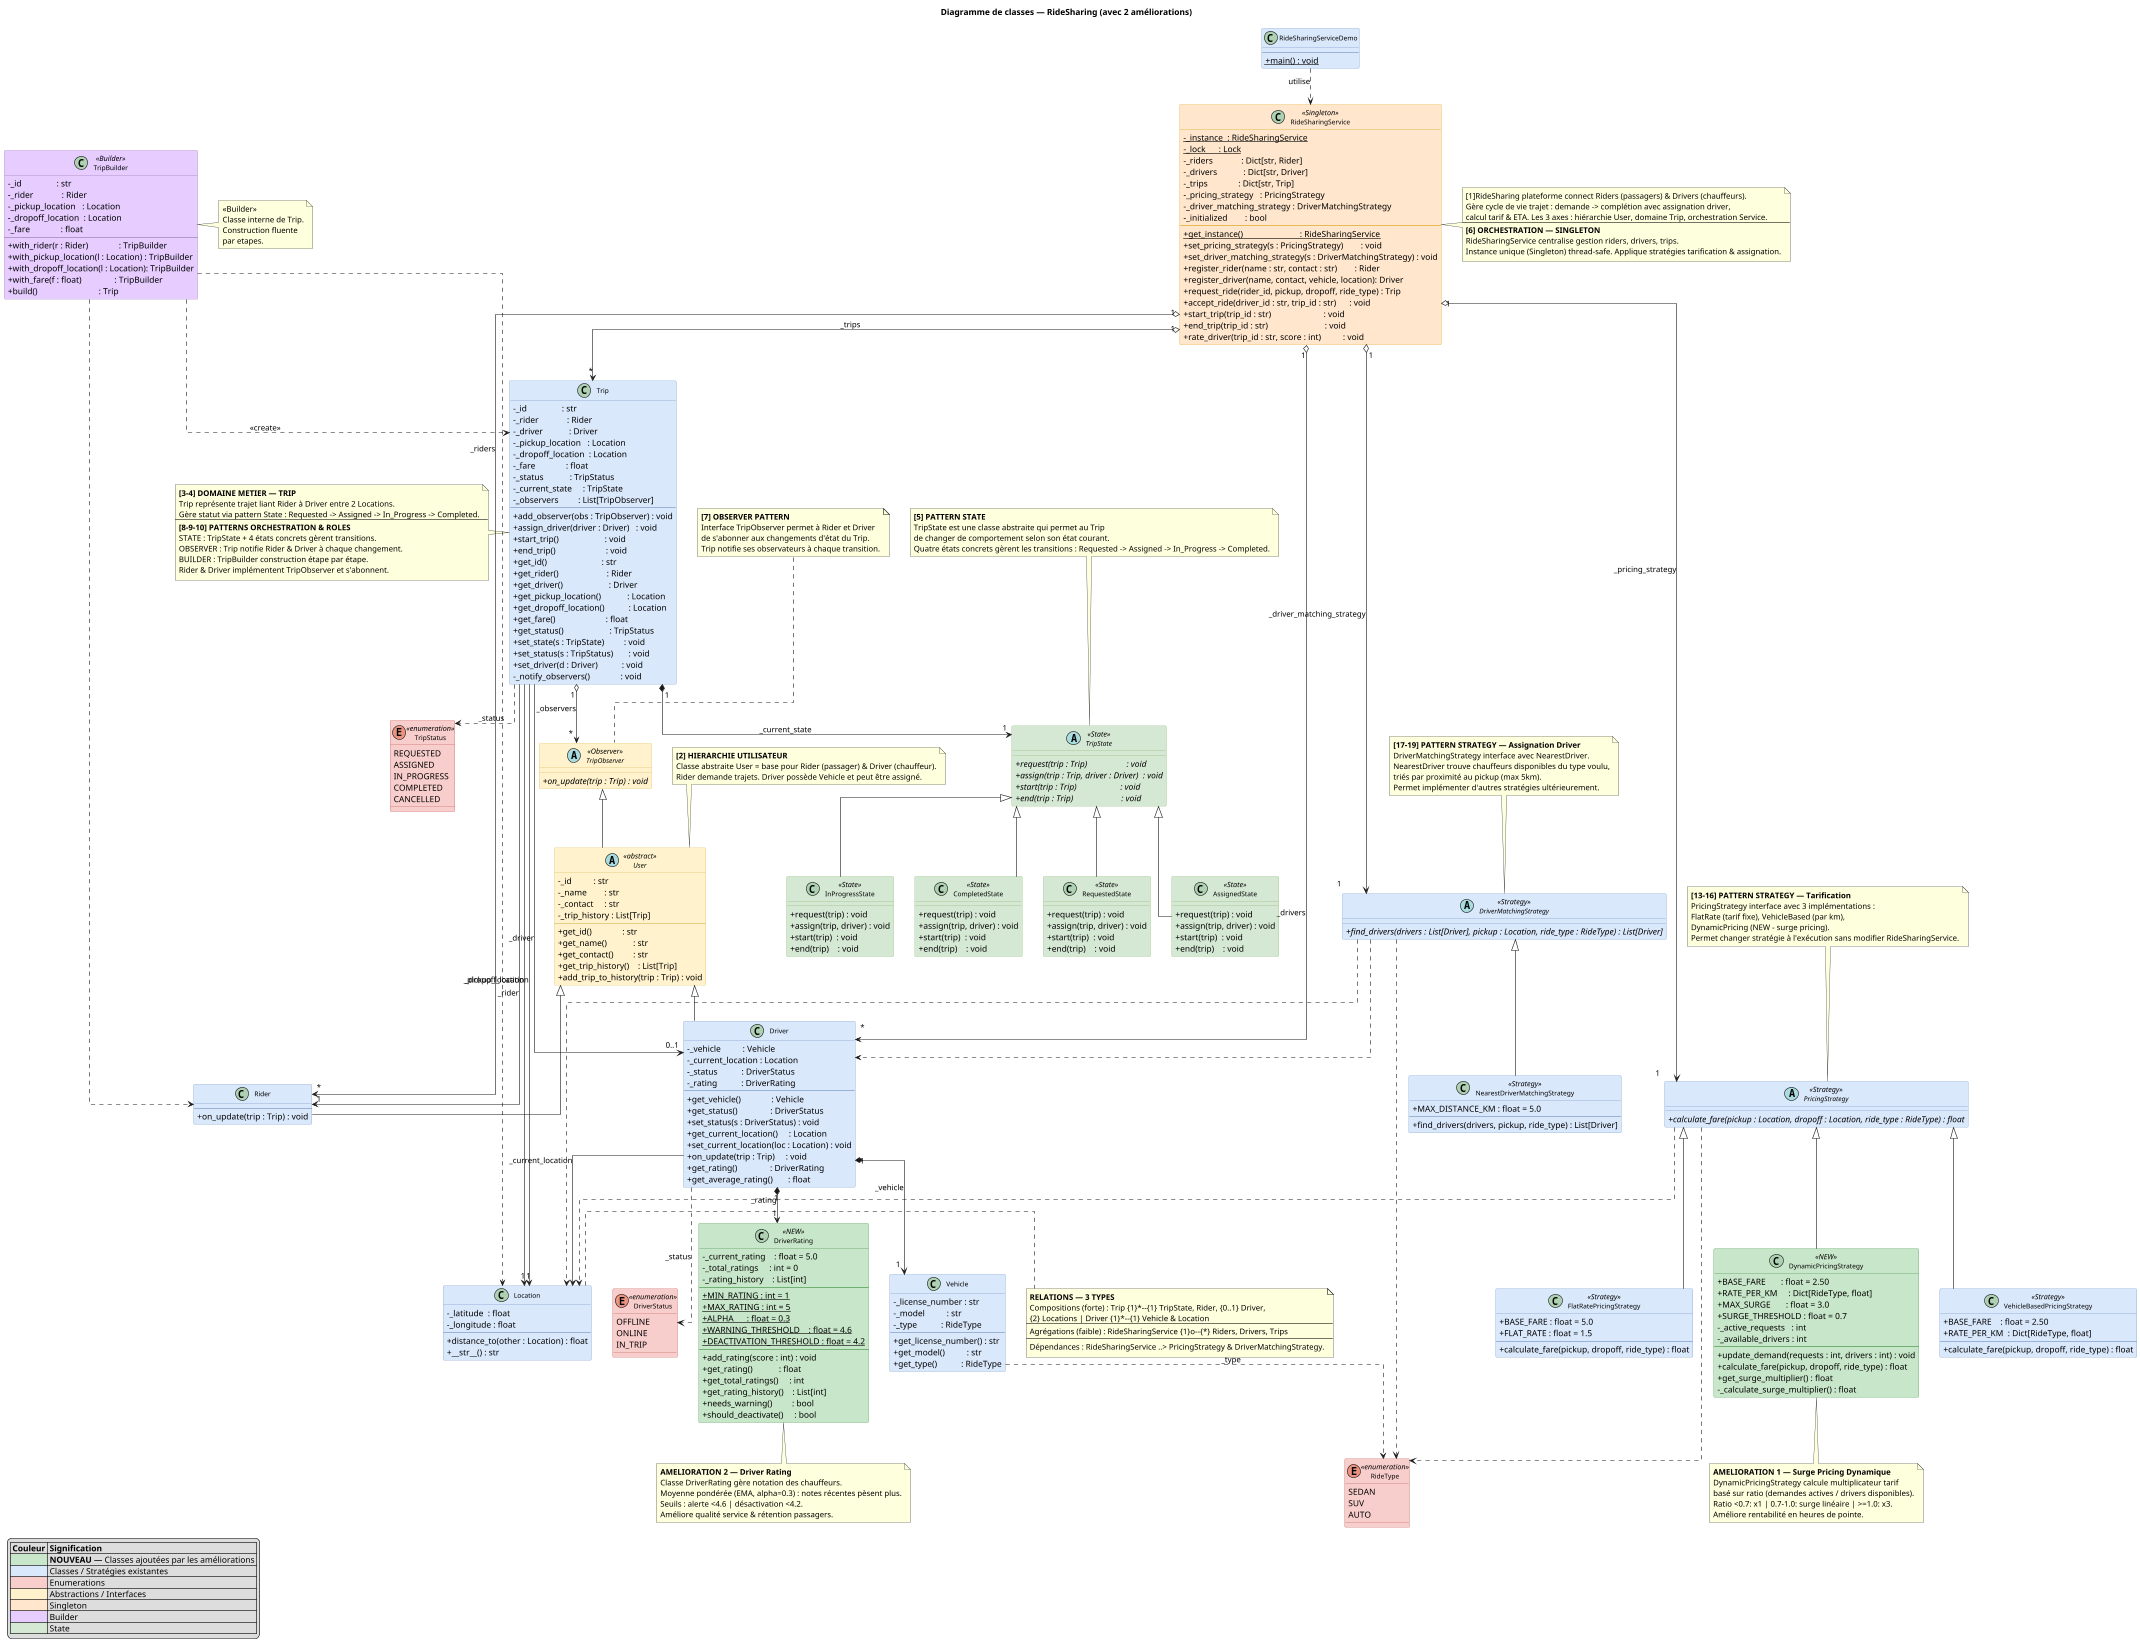

The diagram above was rendered by PlantUML. Its source (embedded in the PNG):
@startuml RideSharing_Ameliore_V2
title Diagramme de classes — RideSharing (avec 2 améliorations)

skinparam classAttributeIconSize 0
skinparam classFontSize 11
skinparam shadowing false
skinparam linetype ortho

skinparam class {
    BackgroundColor #dae8fc
    BorderColor #6c8ebf
    BackgroundColor<<enumeration>> #f8cecc
    BorderColor<<enumeration>>     #b85450
    BackgroundColor<<abstract>>    #fff2cc
    BorderColor<<abstract>>        #d6b656
    BackgroundColor<<interface>>   #fff2cc
    BorderColor<<interface>>       #d6b656
    BackgroundColor<<Singleton>>   #ffe6cc
    BorderColor<<Singleton>>       #d79b00
    BackgroundColor<<Builder>>     #e6ccff
    BorderColor<<Builder>>         #9673a6
    BackgroundColor<<Strategy>>    #dae8fc
    BorderColor<<Strategy>>        #6c8ebf
    BackgroundColor<<State>>       #d5e8d4
    BorderColor<<State>>           #82b366
    BackgroundColor<<Observer>>    #fff2cc
    BorderColor<<Observer>>        #d6b656
    BackgroundColor<<NEW>>         #c8e6c9
    BorderColor<<NEW>>             #388e3c
}

' ============================================================
'  ENUMERATIONS
' ============================================================

enum RideType <<enumeration>> {
    SEDAN
    SUV
    AUTO
}

enum TripStatus <<enumeration>> {
    REQUESTED
    ASSIGNED
    IN_PROGRESS
    COMPLETED
    CANCELLED
}

enum DriverStatus <<enumeration>> {
    OFFLINE
    ONLINE
    IN_TRIP
}

' ============================================================
'  PATTERN OBSERVER
' ============================================================

abstract class TripObserver <<Observer>> {
    + {abstract} on_update(trip : Trip) : void
}

note top of TripObserver
  <b>[7] OBSERVER PATTERN</b>
  Interface TripObserver permet à Rider et Driver
  de s'abonner aux changements d'état du Trip.
  Trip notifie ses observateurs à chaque transition.
end note

' ============================================================
'  USER / RIDER / DRIVER
' ============================================================

abstract class User <<abstract>> {
    - _id          : str
    - _name        : str
    - _contact     : str
    - _trip_history : List[Trip]
    --
    + get_id()              : str
    + get_name()            : str
    + get_contact()         : str
    + get_trip_history()    : List[Trip]
    + add_trip_to_history(trip : Trip) : void
}

class Rider {
    --
    + on_update(trip : Trip) : void
}

class Driver {
    - _vehicle          : Vehicle
    - _current_location : Location
    - _status           : DriverStatus
    - _rating           : DriverRating
    --
    + get_vehicle()              : Vehicle
    + get_status()               : DriverStatus
    + set_status(s : DriverStatus) : void
    + get_current_location()     : Location
    + set_current_location(loc : Location) : void
    + on_update(trip : Trip)     : void
    + get_rating()               : DriverRating
    + get_average_rating()       : float
}

' ============================================================
'  AMELIORATION 2 — DRIVER RATING (NOUVEAU)
' ============================================================

class DriverRating <<NEW>> {
    - _current_rating    : float = 5.0
    - _total_ratings     : int = 0
    - _rating_history    : List[int]
    --
    + {static} MIN_RATING : int = 1
    + {static} MAX_RATING : int = 5
    + {static} ALPHA      : float = 0.3
    + {static} WARNING_THRESHOLD    : float = 4.6
    + {static} DEACTIVATION_THRESHOLD : float = 4.2
    --
    + add_rating(score : int) : void
    + get_rating()            : float
    + get_total_ratings()     : int
    + get_rating_history()    : List[int]
    + needs_warning()         : bool
    + should_deactivate()     : bool
}

note bottom of DriverRating
  <b>AMELIORATION 2 — Driver Rating</b>
  Classe DriverRating gère notation des chauffeurs.
  Moyenne pondérée (EMA, alpha=0.3) : notes récentes pèsent plus.
  Seuils : alerte <4.6 | désactivation <4.2.
  Améliore qualité service & rétention passagers.
end note

' ============================================================
'  VEHICLE / LOCATION
' ============================================================

class Vehicle {
    - _license_number : str
    - _model          : str
    - _type           : RideType
    --
    + get_license_number() : str
    + get_model()          : str
    + get_type()           : RideType
}

class Location {
    - _latitude  : float
    - _longitude : float
    --
    + distance_to(other : Location) : float
    + __str__() : str
}

' ============================================================
'  PATTERN BUILDER — Trip + TripBuilder
' ============================================================

class TripBuilder <<Builder>> {
    - _id                : str
    - _rider             : Rider
    - _pickup_location   : Location
    - _dropoff_location  : Location
    - _fare              : float
    --
    + with_rider(r : Rider)              : TripBuilder
    + with_pickup_location(l : Location) : TripBuilder
    + with_dropoff_location(l : Location): TripBuilder
    + with_fare(f : float)               : TripBuilder
    + build()                            : Trip
}

note right of TripBuilder
  <<Builder>>
  Classe interne de Trip.
  Construction fluente
  par etapes.
end note

class Trip {
    - _id                : str
    - _rider             : Rider
    - _driver            : Driver
    - _pickup_location   : Location
    - _dropoff_location  : Location
    - _fare              : float
    - _status            : TripStatus
    - _current_state     : TripState
    - _observers         : List[TripObserver]
    --
    + add_observer(obs : TripObserver) : void
    + assign_driver(driver : Driver)   : void
    + start_trip()                     : void
    + end_trip()                       : void
    + get_id()                         : str
    + get_rider()                      : Rider
    + get_driver()                     : Driver
    + get_pickup_location()            : Location
    + get_dropoff_location()           : Location
    + get_fare()                       : float
    + get_status()                     : TripStatus
    + set_state(s : TripState)         : void
    + set_status(s : TripStatus)       : void
    + set_driver(d : Driver)           : void
    - _notify_observers()              : void
}

' ============================================================
'  PATTERN STATE — TripState + 4 etats
' ============================================================

abstract class TripState <<State>> {
    + {abstract} request(trip : Trip)                  : void
    + {abstract} assign(trip : Trip, driver : Driver)  : void
    + {abstract} start(trip : Trip)                    : void
    + {abstract} end(trip : Trip)                      : void
}

note top of TripState
  <b>[5] PATTERN STATE</b>
  TripState est une classe abstraite qui permet au Trip
  de changer de comportement selon son état courant.
  Quatre états concrets gèrent les transitions : Requested -> Assigned -> In_Progress -> Completed.
end note

class RequestedState <<State>> {
    + request(trip) : void
    + assign(trip, driver) : void
    + start(trip)  : void
    + end(trip)    : void
}

class AssignedState <<State>> {
    + request(trip) : void
    + assign(trip, driver) : void
    + start(trip)  : void
    + end(trip)    : void
}

class InProgressState <<State>> {
    + request(trip) : void
    + assign(trip, driver) : void
    + start(trip)  : void
    + end(trip)    : void
}

class CompletedState <<State>> {
    + request(trip) : void
    + assign(trip, driver) : void
    + start(trip)  : void
    + end(trip)    : void
}

' ============================================================
'  PATTERN STRATEGY — PricingStrategy
' ============================================================

abstract class PricingStrategy <<Strategy>> {
    + {abstract} calculate_fare(pickup : Location, dropoff : Location, ride_type : RideType) : float
}

note top of PricingStrategy
  <b>[13-16] PATTERN STRATEGY — Tarification</b>
  PricingStrategy interface avec 3 implémentations :
  FlatRate (tarif fixe), VehicleBased (par km),
  DynamicPricing (NEW - surge pricing).
  Permet changer stratégie à l'exécution sans modifier RideSharingService.
end note

class FlatRatePricingStrategy <<Strategy>> {
    + BASE_FARE : float = 5.0
    + FLAT_RATE : float = 1.5
    --
    + calculate_fare(pickup, dropoff, ride_type) : float
}

class VehicleBasedPricingStrategy <<Strategy>> {
    + BASE_FARE    : float = 2.50
    + RATE_PER_KM  : Dict[RideType, float]
    --
    + calculate_fare(pickup, dropoff, ride_type) : float
}

' ============================================================
'  AMELIORATION 1 — DYNAMIC PRICING (NOUVEAU)
' ============================================================

class DynamicPricingStrategy <<NEW>> {
    + BASE_FARE       : float = 2.50
    + RATE_PER_KM     : Dict[RideType, float]
    + MAX_SURGE       : float = 3.0
    + SURGE_THRESHOLD : float = 0.7
    - _active_requests   : int
    - _available_drivers : int
    --
    + update_demand(requests : int, drivers : int) : void
    + calculate_fare(pickup, dropoff, ride_type) : float
    + get_surge_multiplier() : float
    - _calculate_surge_multiplier() : float
}

note bottom of DynamicPricingStrategy
  <b>AMELIORATION 1 — Surge Pricing Dynamique</b>
  DynamicPricingStrategy calcule multiplicateur tarif
  basé sur ratio (demandes actives / drivers disponibles).
  Ratio <0.7: x1 | 0.7-1.0: surge linéaire | >=1.0: x3.
  Améliore rentabilité en heures de pointe.
end note

' ============================================================
'  PATTERN STRATEGY — DriverMatchingStrategy
' ============================================================

abstract class DriverMatchingStrategy <<Strategy>> {
    + {abstract} find_drivers(drivers : List[Driver], pickup : Location, ride_type : RideType) : List[Driver]
}

note top of DriverMatchingStrategy
  <b>[17-19] PATTERN STRATEGY — Assignation Driver</b>
  DriverMatchingStrategy interface avec NearestDriver.
  NearestDriver trouve chauffeurs disponibles du type voulu,
  triés par proximité au pickup (max 5km).
  Permet implémenter d'autres stratégies ultérieurement.
end note

class NearestDriverMatchingStrategy <<Strategy>> {
    + MAX_DISTANCE_KM : float = 5.0
    --
    + find_drivers(drivers, pickup, ride_type) : List[Driver]
}

' ============================================================
'  PATTERN SINGLETON — RideSharingService
' ============================================================

class RideSharingService <<Singleton>> {
    - {static} _instance  : RideSharingService
    - {static} _lock      : Lock
    - _riders             : Dict[str, Rider]
    - _drivers            : Dict[str, Driver]
    - _trips              : Dict[str, Trip]
    - _pricing_strategy   : PricingStrategy
    - _driver_matching_strategy : DriverMatchingStrategy
    - _initialized        : bool
    --
    + {static} get_instance()                          : RideSharingService
    + set_pricing_strategy(s : PricingStrategy)        : void
    + set_driver_matching_strategy(s : DriverMatchingStrategy) : void
    + register_rider(name : str, contact : str)        : Rider
    + register_driver(name, contact, vehicle, location): Driver
    + request_ride(rider_id, pickup, dropoff, ride_type) : Trip
    + accept_ride(driver_id : str, trip_id : str)      : void
    + start_trip(trip_id : str)                        : void
    + end_trip(trip_id : str)                          : void
    + rate_driver(trip_id : str, score : int)          : void
}

note right of RideSharingService
  [1]RideSharing plateforme connect Riders (passagers) & Drivers (chauffeurs).
  Gère cycle de vie trajet : demande -> complétion avec assignation driver,
  calcul tarif & ETA. Les 3 axes : hiérarchie User, domaine Trip, orchestration Service.
  ----
  <b>[6] ORCHESTRATION — SINGLETON</b>
  RideSharingService centralise gestion riders, drivers, trips.
  Instance unique (Singleton) thread-safe. Applique stratégies tarification & assignation.
end note

' ============================================================
'  DEMO
' ============================================================

class RideSharingServiceDemo {
    --
    + {static} main() : void
}

' ============================================================
'  HERITAGE / REALISATION
' ============================================================

TripObserver <|-- User
User         <|-- Rider
User         <|-- Driver

TripState    <|-- RequestedState
TripState    <|-- AssignedState
TripState    <|-- InProgressState
TripState    <|-- CompletedState

PricingStrategy        <|-- FlatRatePricingStrategy
PricingStrategy        <|-- VehicleBasedPricingStrategy
PricingStrategy        <|-- DynamicPricingStrategy
DriverMatchingStrategy <|-- NearestDriverMatchingStrategy

' ============================================================
'  ASSOCIATIONS / COMPOSITIONS / DEPENDANCES
' ============================================================

' Trip contient un etat (composition)
Trip "1" *--> "1"   TripState      : _current_state

' Trip observe ses observeurs (agregation)
Trip "1" o--> "*"   TripObserver   : _observers

' Trip referencie ses acteurs
Trip  --> "1"       Rider          : _rider
Trip  --> "0..1"    Driver         : _driver
Trip  --> "1"       Location       : _pickup_location
Trip  --> "1"       Location       : _dropoff_location

' Trip depend de l'enum TripStatus
Trip  ..>           TripStatus     : _status

' Builder cree un Trip
TripBuilder  ..>    Trip           : <<create>>
TripBuilder  ..>    Rider
TripBuilder  ..>    Location

' Driver compose Vehicle
Driver "1" *--> "1" Vehicle        : _vehicle
Driver      -->     Location       : _current_location
Driver      ..>     DriverStatus   : _status

' AMELIORATION 2 : Driver compose DriverRating
Driver "1" *--> "1" DriverRating   : _rating

' Vehicle depend de RideType
Vehicle     ..>     RideType       : _type

' PricingStrategy utilise Location et RideType
PricingStrategy ..> Location
PricingStrategy ..> RideType

' DriverMatchingStrategy utilise Driver, Location, RideType
DriverMatchingStrategy ..> Driver
DriverMatchingStrategy ..> Location
DriverMatchingStrategy ..> RideType

' RideSharingService agregation
RideSharingService "1" o--> "*"   Rider          : _riders
RideSharingService "1" o--> "*"   Driver         : _drivers
RideSharingService "1" o--> "*"   Trip           : _trips
RideSharingService "1" o--> "1"   PricingStrategy       : _pricing_strategy
RideSharingService "1" o--> "1"   DriverMatchingStrategy : _driver_matching_strategy

' Demo utilise le service
RideSharingServiceDemo ..> RideSharingService : utilise

' ============================================================
'  ANNOTATIONS NARRATIVES
' ============================================================

note top of User
  <b>[2] HIERARCHIE UTILISATEUR</b>
  Classe abstraite User = base pour Rider (passager) & Driver (chauffeur).
  Rider demande trajets. Driver possède Vehicle et peut être assigné.
end note

note left of Trip
  <b>[3-4] DOMAINE METIER — TRIP</b>
  Trip représente trajet liant Rider à Driver entre 2 Locations.
  Gère statut via pattern State : Requested -> Assigned -> In_Progress -> Completed.
  ----
  <b>[8-9-10] PATTERNS ORCHESTRATION & ROLES</b>
  STATE : TripState + 4 états concrets gèrent transitions.
  OBSERVER : Trip notifie Rider & Driver à chaque changement.
  BUILDER : TripBuilder construction étape par étape.
  Rider & Driver implémentent TripObserver et s'abonnent.
end note

note right of Location
  <b>RELATIONS — 3 TYPES</b>
  Compositions (forte) : Trip {1}*--{1} TripState, Rider, {0..1} Driver,
  {2} Locations | Driver {1}*--{1} Vehicle & Location
  ----
  Agrégations (faible) : RideSharingService {1}o--{*} Riders, Drivers, Trips
  ----
  Dépendances : RideSharingService ..> PricingStrategy & DriverMatchingStrategy.
end note

' ============================================================
'  LEGENDE
' ============================================================

legend bottom left
  |= Couleur |= Signification |
  | <#c8e6c9> | **NOUVEAU** — Classes ajoutées par les améliorations |
  | <#dae8fc> | Classes / Stratégies existantes |
  | <#f8cecc> | Enumerations |
  | <#fff2cc> | Abstractions / Interfaces |
  | <#ffe6cc> | Singleton |
  | <#e6ccff> | Builder |
  | <#d5e8d4> | State |
end legend

@enduml